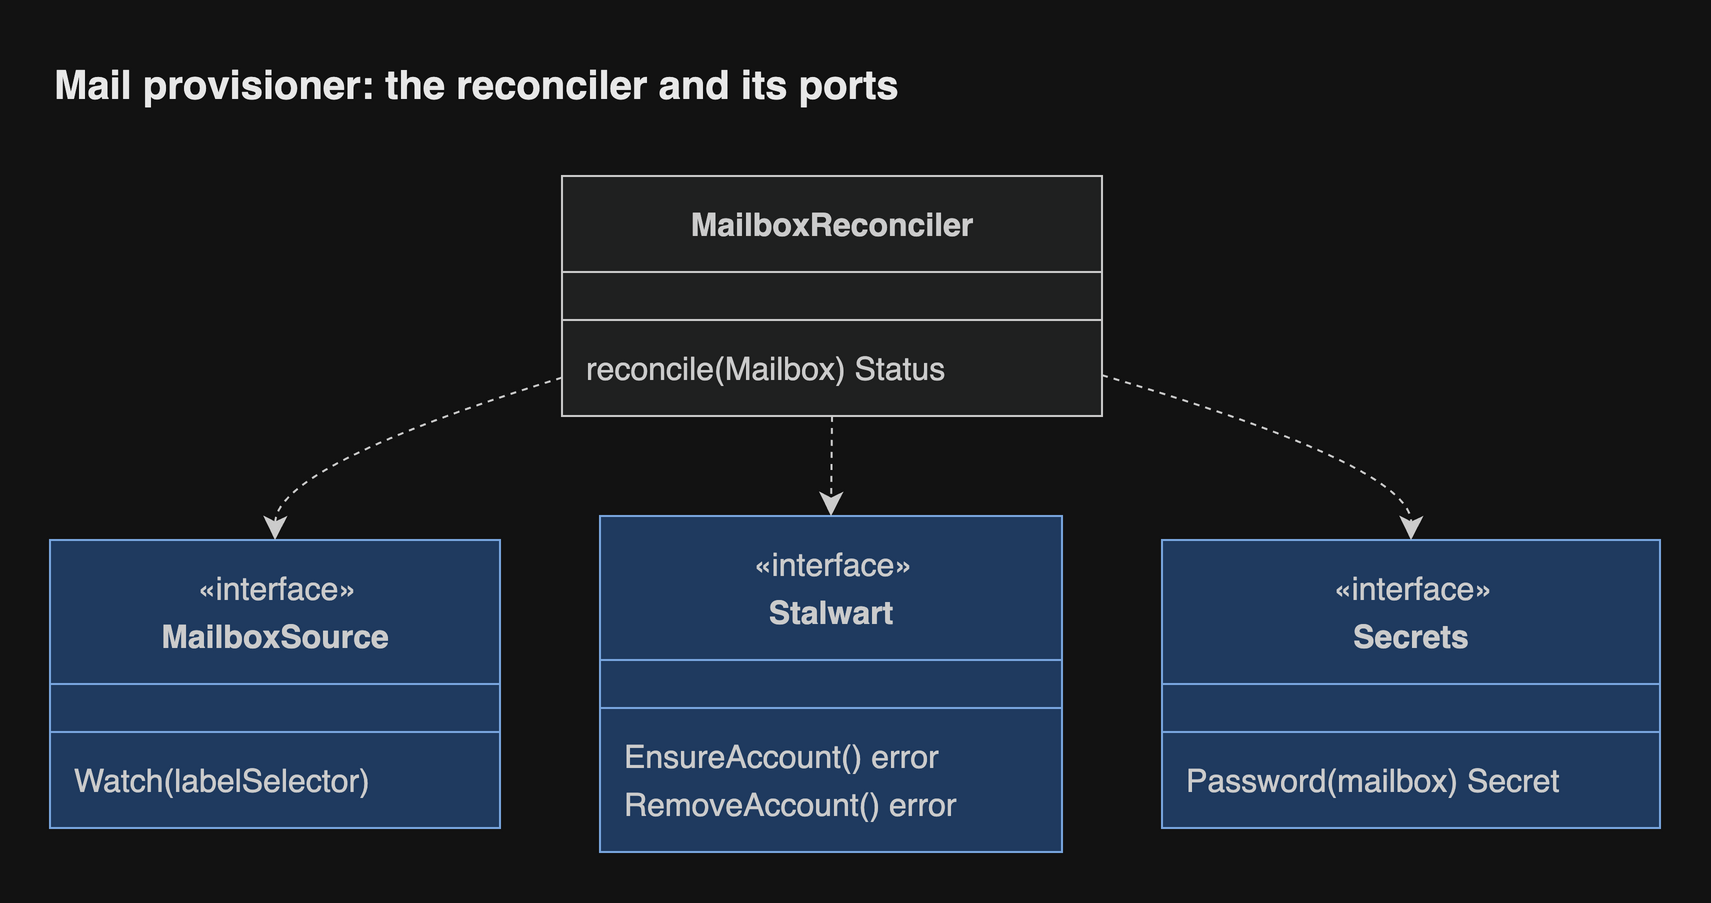

The diagram above was exported from draw.io. Its source (the exported page's mxGraphModel, read from the mxfile embedded in the PNG):
<mxGraphModel grid="0" gridSize="10" guides="1" tooltips="1" connect="1" arrows="1" fold="0" page="0" pageScale="1" pageWidth="827" pageHeight="1169" math="0" shadow="0">
  <root>
    <mxCell id="0" />
    <mxCell id="1" parent="0" />
    <UserObject label="&lt;b&gt;MailboxReconciler&lt;/b&gt;" mermaidId="n:MailboxReconciler" mermaidBaseStyle="swimlane;html=1;fontStyle=1;fontSize=16;align=center;verticalAlign=middle;horizontal=1;childLayout=stackLayout;startSize=48;horizontalStack=0;resizeParent=1;resizeParentMax=0;resizeLast=0;collapsible=0;marginTop=12;marginBottom=12;stackSpacing=0;swimlaneFillColor=light-dark(#ECECFF,#1f2020);whiteSpace=wrap;fillColor=light-dark(#ECECFF,#1f2020);strokeColor=light-dark(#9370DB,#cccccc);fontColor=light-dark(#333333,#cccccc);fontFamily=Helvetica;" mermaidBaseValue="&lt;b&gt;MailboxReconciler&lt;/b&gt;" id="2">
      <mxCell parent="1" style="swimlane;html=1;fontStyle=1;fontSize=16;align=center;verticalAlign=middle;horizontal=1;childLayout=stackLayout;startSize=48;horizontalStack=0;resizeParent=1;resizeParentMax=0;resizeLast=0;collapsible=0;marginTop=12;marginBottom=12;stackSpacing=0;swimlaneFillColor=light-dark(#ECECFF,#1f2020);whiteSpace=wrap;fillColor=light-dark(#ECECFF,#1f2020);strokeColor=light-dark(#9370DB,#cccccc);fontColor=light-dark(#333333,#cccccc);fontFamily=Helvetica;" vertex="1">
        <mxGeometry height="120" width="270" x="264" y="8" as="geometry" />
      </mxCell>
    </UserObject>
    <mxCell id="3" parent="2" style="line;strokeWidth=1;fillColor=none;spacingLeft=3;spacingRight=3;rotatable=0;points=[];strokeColor=inherit;fontFamily=Helvetica;" vertex="1">
      <mxGeometry height="24" width="270" y="60" as="geometry" />
    </mxCell>
    <mxCell id="4" parent="2" style="text;fontSize=16;strokeColor=none;fillColor=none;align=left;verticalAlign=middle;spacingLeft=10;spacingRight=12;spacingBottom=2;overflow=hidden;rotatable=0;points=[[0,0.5],[1,0.5]];portConstraint=eastwest;fontColor=light-dark(#333333,#cccccc);fontFamily=Helvetica;" value="reconcile(Mailbox) Status" vertex="1">
      <mxGeometry height="24" width="270" y="84" as="geometry" />
    </mxCell>
    <UserObject label="&lt;b&gt;MailboxSource&lt;/b&gt;" mermaidId="n:MailboxSource" mermaidBaseStyle="swimlane;html=1;fontStyle=1;fontSize=16;align=center;verticalAlign=middle;horizontal=1;childLayout=stackLayout;startSize=72;horizontalStack=0;resizeParent=1;resizeParentMax=0;resizeLast=0;collapsible=0;marginTop=12;marginBottom=12;stackSpacing=0;swimlaneFillColor=light-dark(#dae8fc,#1f3a5f);whiteSpace=wrap;spacingTop=24;fillColor=light-dark(#dae8fc,#1f3a5f);strokeColor=light-dark(#6c8ebf,#7aa7e0);fontColor=light-dark(#333333,#cccccc);fontFamily=Helvetica;" mermaidBaseValue="&lt;b&gt;MailboxSource&lt;/b&gt;" id="5">
      <mxCell parent="1" style="swimlane;html=1;fontStyle=1;fontSize=16;align=center;verticalAlign=middle;horizontal=1;childLayout=stackLayout;startSize=72;horizontalStack=0;resizeParent=1;resizeParentMax=0;resizeLast=0;collapsible=0;marginTop=12;marginBottom=12;stackSpacing=0;swimlaneFillColor=light-dark(#dae8fc,#1f3a5f);whiteSpace=wrap;spacingTop=24;fillColor=light-dark(#dae8fc,#1f3a5f);strokeColor=light-dark(#6c8ebf,#7aa7e0);fontColor=light-dark(#333333,#cccccc);fontFamily=Helvetica;" vertex="1">
        <mxGeometry height="144" width="225" x="8" y="190" as="geometry" />
      </mxCell>
    </UserObject>
    <mxCell id="6" parent="5" style="text;html=1;strokeColor=none;fillColor=none;align=center;verticalAlign=middle;fontSize=16;movable=0;resizable=0;rotatable=0;points=[];fontColor=light-dark(#333333,#cccccc);fontFamily=Helvetica;" value="«interface»" vertex="1">
      <mxGeometry height="24" width="225" y="12" as="geometry" />
    </mxCell>
    <mxCell id="7" parent="5" style="line;strokeWidth=1;fillColor=none;spacingLeft=3;spacingRight=3;rotatable=0;points=[];strokeColor=inherit;fontFamily=Helvetica;" vertex="1">
      <mxGeometry height="24" width="225" y="84" as="geometry" />
    </mxCell>
    <mxCell id="8" parent="5" style="text;fontSize=16;strokeColor=none;fillColor=none;align=left;verticalAlign=middle;spacingLeft=10;spacingRight=12;spacingBottom=2;overflow=hidden;rotatable=0;points=[[0,0.5],[1,0.5]];portConstraint=eastwest;fontColor=light-dark(#333333,#cccccc);fontFamily=Helvetica;" value="Watch(labelSelector)" vertex="1">
      <mxGeometry height="24" width="225" y="108" as="geometry" />
    </mxCell>
    <UserObject label="&lt;b&gt;Stalwart&lt;/b&gt;" mermaidId="n:Stalwart" mermaidBaseStyle="swimlane;html=1;fontStyle=1;fontSize=16;align=center;verticalAlign=middle;horizontal=1;childLayout=stackLayout;startSize=72;horizontalStack=0;resizeParent=1;resizeParentMax=0;resizeLast=0;collapsible=0;marginTop=12;marginBottom=12;stackSpacing=0;swimlaneFillColor=light-dark(#dae8fc,#1f3a5f);whiteSpace=wrap;spacingTop=24;fillColor=light-dark(#dae8fc,#1f3a5f);strokeColor=light-dark(#6c8ebf,#7aa7e0);fontColor=light-dark(#333333,#cccccc);fontFamily=Helvetica;" mermaidBaseValue="&lt;b&gt;Stalwart&lt;/b&gt;" id="9">
      <mxCell parent="1" style="swimlane;html=1;fontStyle=1;fontSize=16;align=center;verticalAlign=middle;horizontal=1;childLayout=stackLayout;startSize=72;horizontalStack=0;resizeParent=1;resizeParentMax=0;resizeLast=0;collapsible=0;marginTop=12;marginBottom=12;stackSpacing=0;swimlaneFillColor=light-dark(#dae8fc,#1f3a5f);whiteSpace=wrap;spacingTop=24;fillColor=light-dark(#dae8fc,#1f3a5f);strokeColor=light-dark(#6c8ebf,#7aa7e0);fontColor=light-dark(#333333,#cccccc);fontFamily=Helvetica;" vertex="1">
        <mxGeometry height="168" width="231" x="283" y="178" as="geometry" />
      </mxCell>
    </UserObject>
    <mxCell id="10" parent="9" style="text;html=1;strokeColor=none;fillColor=none;align=center;verticalAlign=middle;fontSize=16;movable=0;resizable=0;rotatable=0;points=[];fontColor=light-dark(#333333,#cccccc);fontFamily=Helvetica;" value="«interface»" vertex="1">
      <mxGeometry height="24" width="231" y="12" as="geometry" />
    </mxCell>
    <mxCell id="11" parent="9" style="line;strokeWidth=1;fillColor=none;spacingLeft=3;spacingRight=3;rotatable=0;points=[];strokeColor=inherit;fontFamily=Helvetica;" vertex="1">
      <mxGeometry height="24" width="231" y="84" as="geometry" />
    </mxCell>
    <mxCell id="12" parent="9" style="text;fontSize=16;strokeColor=none;fillColor=none;align=left;verticalAlign=middle;spacingLeft=10;spacingRight=12;spacingBottom=2;overflow=hidden;rotatable=0;points=[[0,0.5],[1,0.5]];portConstraint=eastwest;fontColor=light-dark(#333333,#cccccc);fontFamily=Helvetica;" value="EnsureAccount() error" vertex="1">
      <mxGeometry height="24" width="231" y="108" as="geometry" />
    </mxCell>
    <mxCell id="13" parent="9" style="text;fontSize=16;strokeColor=none;fillColor=none;align=left;verticalAlign=middle;spacingLeft=10;spacingRight=12;spacingBottom=2;overflow=hidden;rotatable=0;points=[[0,0.5],[1,0.5]];portConstraint=eastwest;fontColor=light-dark(#333333,#cccccc);fontFamily=Helvetica;" value="RemoveAccount() error" vertex="1">
      <mxGeometry height="24" width="231" y="132" as="geometry" />
    </mxCell>
    <UserObject label="&lt;b&gt;Secrets&lt;/b&gt;" mermaidId="n:Secrets" mermaidBaseStyle="swimlane;html=1;fontStyle=1;fontSize=16;align=center;verticalAlign=middle;horizontal=1;childLayout=stackLayout;startSize=72;horizontalStack=0;resizeParent=1;resizeParentMax=0;resizeLast=0;collapsible=0;marginTop=12;marginBottom=12;stackSpacing=0;swimlaneFillColor=light-dark(#dae8fc,#1f3a5f);whiteSpace=wrap;spacingTop=24;fillColor=light-dark(#dae8fc,#1f3a5f);strokeColor=light-dark(#6c8ebf,#7aa7e0);fontColor=light-dark(#333333,#cccccc);fontFamily=Helvetica;" mermaidBaseValue="&lt;b&gt;Secrets&lt;/b&gt;" id="14">
      <mxCell parent="1" style="swimlane;html=1;fontStyle=1;fontSize=16;align=center;verticalAlign=middle;horizontal=1;childLayout=stackLayout;startSize=72;horizontalStack=0;resizeParent=1;resizeParentMax=0;resizeLast=0;collapsible=0;marginTop=12;marginBottom=12;stackSpacing=0;swimlaneFillColor=light-dark(#dae8fc,#1f3a5f);whiteSpace=wrap;spacingTop=24;fillColor=light-dark(#dae8fc,#1f3a5f);strokeColor=light-dark(#6c8ebf,#7aa7e0);fontColor=light-dark(#333333,#cccccc);fontFamily=Helvetica;" vertex="1">
        <mxGeometry height="144" width="249" x="564" y="190" as="geometry" />
      </mxCell>
    </UserObject>
    <mxCell id="15" parent="14" style="text;html=1;strokeColor=none;fillColor=none;align=center;verticalAlign=middle;fontSize=16;movable=0;resizable=0;rotatable=0;points=[];fontColor=light-dark(#333333,#cccccc);fontFamily=Helvetica;" value="«interface»" vertex="1">
      <mxGeometry height="24" width="249" y="12" as="geometry" />
    </mxCell>
    <mxCell id="16" parent="14" style="line;strokeWidth=1;fillColor=none;spacingLeft=3;spacingRight=3;rotatable=0;points=[];strokeColor=inherit;fontFamily=Helvetica;" vertex="1">
      <mxGeometry height="24" width="249" y="84" as="geometry" />
    </mxCell>
    <mxCell id="17" parent="14" style="text;fontSize=16;strokeColor=none;fillColor=none;align=left;verticalAlign=middle;spacingLeft=10;spacingRight=12;spacingBottom=2;overflow=hidden;rotatable=0;points=[[0,0.5],[1,0.5]];portConstraint=eastwest;fontColor=light-dark(#333333,#cccccc);fontFamily=Helvetica;" value="Password(mailbox) Secret" vertex="1">
      <mxGeometry height="24" width="249" y="108" as="geometry" />
    </mxCell>
    <UserObject label="" mermaidId="e:MailboxReconciler-&gt;MailboxSource#0" mermaidBaseStyle="curved=1;dashed=1;startArrow=none;endArrow=classic;endSize=9;strokeColor=light-dark(#333333,#cccccc);exitX=0;exitY=0.84;entryX=0.5;entryY=0;fontFamily=Helvetica;" mermaidBaseValue="" id="18">
      <mxCell edge="1" parent="1" source="2" style="curved=1;dashed=1;startArrow=none;endArrow=classic;endSize=9;strokeColor=light-dark(#333333,#cccccc);exitX=0;exitY=0.84;entryX=0.5;entryY=0;fixDash=1;fontFamily=Helvetica;" target="5">
        <mxGeometry relative="1" as="geometry">
          <Array as="points">
            <mxPoint x="121" y="153" />
          </Array>
        </mxGeometry>
      </mxCell>
    </UserObject>
    <UserObject label="" mermaidId="e:MailboxReconciler-&gt;Stalwart#0" mermaidBaseStyle="curved=1;dashed=1;startArrow=none;endArrow=classic;endSize=9;strokeColor=light-dark(#333333,#cccccc);exitX=0.5;exitY=1;entryX=0.5;entryY=0;fontFamily=Helvetica;" mermaidBaseValue="" id="19">
      <mxCell edge="1" parent="1" source="2" style="curved=1;dashed=1;startArrow=none;endArrow=classic;endSize=9;strokeColor=light-dark(#333333,#cccccc);exitX=0.5;exitY=1;entryX=0.5;entryY=0;fixDash=1;fontFamily=Helvetica;" target="9">
        <mxGeometry relative="1" as="geometry">
          <Array as="points" />
        </mxGeometry>
      </mxCell>
    </UserObject>
    <UserObject label="" mermaidId="e:MailboxReconciler-&gt;Secrets#0" mermaidBaseStyle="curved=1;dashed=1;startArrow=none;endArrow=classic;endSize=9;strokeColor=light-dark(#333333,#cccccc);exitX=1;exitY=0.83;entryX=0.5;entryY=0;fontFamily=Helvetica;" mermaidBaseValue="" id="20">
      <mxCell edge="1" parent="1" source="2" style="curved=1;dashed=1;startArrow=none;endArrow=classic;endSize=9;strokeColor=light-dark(#333333,#cccccc);exitX=1;exitY=0.83;entryX=0.5;entryY=0;fixDash=1;fontFamily=Helvetica;" target="14">
        <mxGeometry relative="1" as="geometry">
          <Array as="points">
            <mxPoint x="689" y="153" />
          </Array>
        </mxGeometry>
      </mxCell>
    </UserObject>
    <mxCell id="header" value="Mail provisioner: the reconciler and its ports" style="text;html=1;whiteSpace=wrap;align=left;verticalAlign=middle;fontSize=20;fontStyle=1;fontColor=light-dark(#1a1a1a,#e8e8e8);fontFamily=Helvetica;" vertex="1" parent="1">
      <mxGeometry x="8" y="-56" width="805" height="36" as="geometry" />
    </mxCell>
  </root>
</mxGraphModel>